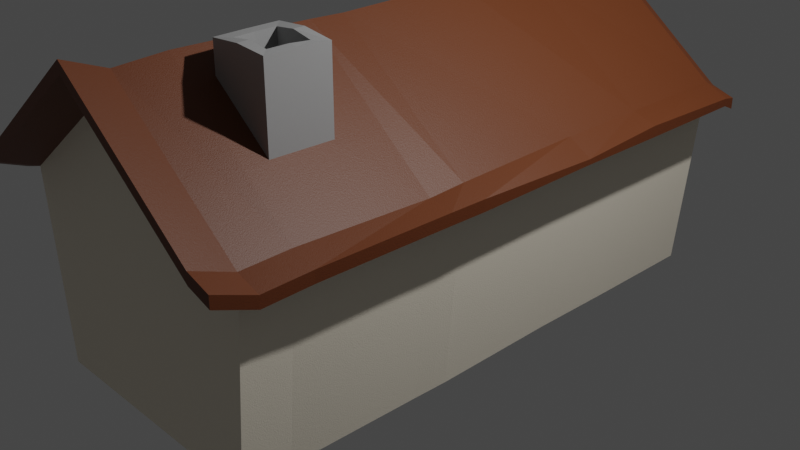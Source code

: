 # Source: house1.blend  (saved by Blender 3.5.10; exported with 4.5.12 LTS)
import bpy
from mathutils import Matrix  # noqa: F401  (used for matrix-valued properties, if any)

bpy.ops.wm.read_factory_settings(use_empty=True)
scene = bpy.context.scene
scene.name = 'Scene'

# ---- collections
col_collection = bpy.data.collections.new('Collection'); scene.collection.children.link(col_collection)

# ---- materials (node trees are filled in below, after node groups)
mat_gray = bpy.data.materials.new('gray')
mat_gray.use_transparent_shadow = False
mat_light_brown = bpy.data.materials.new('light brown')
mat_light_brown.use_transparent_shadow = False
mat_dark_brown = bpy.data.materials.new('dark brown')
mat_dark_brown.use_transparent_shadow = False
mat_white = bpy.data.materials.new('white')
mat_white.use_transparent_shadow = False

# ---- material node trees
mat_gray.use_nodes = True; mat_gray.node_tree.nodes.clear()
_N = mat_gray.node_tree.nodes; _L = mat_gray.node_tree.links
n0 = _N.new('ShaderNodeBsdfPrincipled'); n0.name = 'Principled BSDF'; n0.location = (10, 300)
n0.distribution = 'GGX'
n0.subsurface_method = 'RANDOM_WALK_SKIN'
n0.inputs[0].default_value = (0.3506, 0.3506, 0.3506, 1.0)
n0.inputs[3].default_value = 1.45
n0.inputs[27].default_value = (0.0, 0.0, 0.0, 1.0)
n0.inputs[28].default_value = 1.0
n1 = _N.new('ShaderNodeOutputMaterial'); n1.name = 'Material Output'; n1.location = (300, 300)
n2 = _N.new('ShaderNodeBump'); n2.name = 'Bump'; n2.location = (-234, -229)
n2.inputs[0].default_value = 0.1
n2.inputs[1].default_value = 1.0
n2.inputs[2].default_value = 1.0
n3 = _N.new('ShaderNodeHueSaturation'); n3.name = 'Hue Saturation Value'; n3.location = (-475, -323)
n4 = _N.new('ShaderNodeTexNoise'); n4.name = 'Noise Texture'; n4.location = (-693, -331)
n4.inputs[2].default_value = 888.0
_L.new(n0.outputs[0], n1.inputs[0])
_L.new(n2.outputs[0], n0.inputs[5])
_L.new(n3.outputs[0], n2.inputs[3])
_L.new(n4.outputs[0], n3.inputs[4])
n1.is_active_output = True
mat_light_brown.use_nodes = True; mat_light_brown.node_tree.nodes.clear()
_N = mat_light_brown.node_tree.nodes; _L = mat_light_brown.node_tree.links
n0 = _N.new('ShaderNodeBsdfPrincipled'); n0.name = 'Principled BSDF'; n0.location = (10, 300)
n0.distribution = 'GGX'
n0.subsurface_method = 'RANDOM_WALK_SKIN'
n0.inputs[0].default_value = (0.3588, 0.1786, 0.1068, 1.0)
n0.inputs[3].default_value = 1.45
n0.inputs[27].default_value = (0.0, 0.0, 0.0, 1.0)
n0.inputs[28].default_value = 1.0
n1 = _N.new('ShaderNodeOutputMaterial'); n1.name = 'Material Output'; n1.location = (300, 300)
n2 = _N.new('ShaderNodeBump'); n2.name = 'Bump'; n2.location = (-234, -229)
n2.inputs[0].default_value = 0.1
n2.inputs[1].default_value = 1.0
n2.inputs[2].default_value = 1.0
n3 = _N.new('ShaderNodeHueSaturation'); n3.name = 'Hue Saturation Value'; n3.location = (-475, -323)
n4 = _N.new('ShaderNodeTexNoise'); n4.name = 'Noise Texture'; n4.location = (-693, -331)
n4.inputs[2].default_value = 888.0
_L.new(n0.outputs[0], n1.inputs[0])
_L.new(n2.outputs[0], n0.inputs[5])
_L.new(n3.outputs[0], n2.inputs[3])
_L.new(n4.outputs[0], n3.inputs[4])
n1.is_active_output = True
mat_dark_brown.use_nodes = True; mat_dark_brown.node_tree.nodes.clear()
_N = mat_dark_brown.node_tree.nodes; _L = mat_dark_brown.node_tree.links
n0 = _N.new('ShaderNodeBsdfPrincipled'); n0.name = 'Principled BSDF'; n0.location = (10, 300)
n0.distribution = 'GGX'
n0.subsurface_method = 'RANDOM_WALK_SKIN'
n0.inputs[0].default_value = (0.1376, 0.0354, 0.008495, 1.0)
n0.inputs[3].default_value = 1.45
n0.inputs[27].default_value = (0.0, 0.0, 0.0, 1.0)
n0.inputs[28].default_value = 1.0
n1 = _N.new('ShaderNodeOutputMaterial'); n1.name = 'Material Output'; n1.location = (300, 300)
n2 = _N.new('ShaderNodeBump'); n2.name = 'Bump'; n2.location = (-234, -229)
n2.inputs[0].default_value = 0.1
n2.inputs[1].default_value = 1.0
n2.inputs[2].default_value = 1.0
n3 = _N.new('ShaderNodeHueSaturation'); n3.name = 'Hue Saturation Value'; n3.location = (-475, -323)
n4 = _N.new('ShaderNodeTexNoise'); n4.name = 'Noise Texture'; n4.location = (-693, -331)
n4.inputs[2].default_value = 888.0
_L.new(n0.outputs[0], n1.inputs[0])
_L.new(n2.outputs[0], n0.inputs[5])
_L.new(n3.outputs[0], n2.inputs[3])
_L.new(n4.outputs[0], n3.inputs[4])
n1.is_active_output = True
mat_white.use_nodes = True; mat_white.node_tree.nodes.clear()
_N = mat_white.node_tree.nodes; _L = mat_white.node_tree.links
n0 = _N.new('ShaderNodeBsdfPrincipled'); n0.name = 'Principled BSDF'; n0.location = (10, 300)
n0.distribution = 'GGX'
n0.subsurface_method = 'RANDOM_WALK_SKIN'
n0.inputs[0].default_value = (0.956, 0.8714, 0.7157, 1.0)
n0.inputs[3].default_value = 1.45
n0.inputs[27].default_value = (0.0, 0.0, 0.0, 1.0)
n0.inputs[28].default_value = 1.0
n1 = _N.new('ShaderNodeOutputMaterial'); n1.name = 'Material Output'; n1.location = (300, 300)
n2 = _N.new('ShaderNodeBump'); n2.name = 'Bump'; n2.location = (-234, -229)
n2.inputs[0].default_value = 0.1
n2.inputs[1].default_value = 1.0
n2.inputs[2].default_value = 1.0
n3 = _N.new('ShaderNodeHueSaturation'); n3.name = 'Hue Saturation Value'; n3.location = (-475, -323)
n4 = _N.new('ShaderNodeTexNoise'); n4.name = 'Noise Texture'; n4.location = (-693, -331)
n4.inputs[2].default_value = 888.0
_L.new(n0.outputs[0], n1.inputs[0])
_L.new(n2.outputs[0], n0.inputs[5])
_L.new(n3.outputs[0], n2.inputs[3])
_L.new(n4.outputs[0], n3.inputs[4])
n1.is_active_output = True

# ---- world
world_world = bpy.data.worlds.new('World'); scene.world = world_world
world_world.use_nodes = True; world_world.node_tree.nodes.clear()
_N = world_world.node_tree.nodes; _L = world_world.node_tree.links
n0 = _N.new('ShaderNodeOutputWorld'); n0.name = 'World Output'; n0.location = (300, 300)
n1 = _N.new('ShaderNodeBackground'); n1.name = 'Background'; n1.location = (10, 300)
n1.inputs[0].default_value = (0.05088, 0.05088, 0.05088, 1.0)
_L.new(n1.outputs[0], n0.inputs[0])
n0.is_active_output = True
world_world.color = (0.05088, 0.05088, 0.05088)
world_world.use_sun_shadow = False
world_world.sun_shadow_jitter_overblur = 0.0

# ---- cameras
cam_camera = bpy.data.cameras.new('Camera')
cam_camera.clip_end = 100.0
cam_camera.ortho_scale = 7.314

# ---- lights
light_light = bpy.data.lights.new('Light', 'POINT')
light_light.transmission_factor = 0.0
light_light.energy = 1000.0
light_light.shadow_soft_size = 0.1
light_light.shadow_maximum_resolution = 0.006
light_light.use_absolute_resolution = True

# ---- meshes
me_cube_001 = bpy.data.meshes.new('Cube.001')
me_cube_001.from_pydata([(0.889, -1.0, -1.0), (1.0, -1.0, 1.0), (0.889, 1.0, -1.0), (1.0, 1.0, 1.0), (0.0, 1.0, -1.0), (0.0, 1.0, 2.156), (0.0, -1.0, -1.0), (0.0, -1.0, 2.156), (0.0, 1.0, 2.277), (1.0, 1.0, 1.121), (1.0, -1.0, 1.121), (0.0, -1.0, 2.277), (1.169, 1.0, 0.9176), (1.169, -1.0, 0.9176), (1.169, 1.0, 1.001), (1.169, -1.0, 1.038), (0.0, 1.045, 2.094), (1.0, 1.045, 0.9378), (1.0, 1.045, 1.059), (0.0, 1.045, 2.215), (1.169, 1.045, 0.8554), (1.169, 1.045, 0.9762), (1.0, -1.138, 1.164), (0.0, -1.138, 2.32), (1.0, -1.138, 1.285), (0.0, -1.138, 2.441), (1.169, -1.138, 1.203), (1.169, -1.138, 1.082), (0.889, 0.5811, -1.0), (1.0, 0.5811, 1.0), (0.0, 0.5811, -1.0), (1.0, 0.5811, 1.121), (0.0, 0.5811, 2.238), (1.169, 0.5811, 0.9176), (1.169, 0.5811, 1.038), (1.0, -0.354, 1.0), (0.0, -0.354, -1.0), (1.0, -0.354, 1.081), (0.0, -0.354, 2.277), (1.169, -0.354, 0.9176), (1.169, -0.354, 1.038), (0.889, -0.354, -1.0), (0.8823, 0.2533, -1.0), (0.9933, 0.2533, 1.0), (-0.006721, 0.2533, -1.0), (0.9933, 0.2533, 1.121), (-0.006721, 0.2533, 2.277), (1.163, 0.2533, 0.9176), (1.163, 0.2533, 0.9743), (1.006, -0.2251, 1.0), (0.006051, -0.2251, -1.0), (1.006, -0.2251, 1.105), (0.006051, -0.2251, 2.261), (1.175, -0.2251, 0.9176), (1.175, -0.2251, 1.038), (0.895, -0.2251, -1.0), (0.9871, -0.8262, 1.0), (-0.01295, -0.8262, -1.0), (0.9871, -0.8262, 1.121), (-0.01295, -0.8262, 2.307), (1.156, -0.8262, 0.9176), (1.156, -0.8262, 1.038), (0.876, -0.8262, -1.0)], [], [(4, 5, 3, 2), (62, 56, 1, 0), (57, 62, 0, 6), (7, 1, 22, 23), (13, 15, 26, 27), (0, 1, 7, 6), (58, 59, 11, 10), (14, 12, 20, 21), (33, 12, 14, 34), (29, 3, 12, 33), (3, 5, 16, 17), (58, 10, 15, 61), (17, 16, 19, 18), (17, 18, 21, 20), (5, 8, 19, 16), (12, 3, 17, 20), (8, 9, 18, 19), (9, 14, 21, 18), (23, 22, 24, 25), (24, 22, 27, 26), (10, 11, 25, 24), (1, 13, 27, 22), (11, 7, 23, 25), (15, 10, 24, 26), (9, 31, 34, 14), (43, 29, 33, 47), (47, 33, 34, 48), (9, 8, 32, 31), (4, 2, 28, 30), (2, 3, 29, 28), (60, 39, 40, 61), (56, 35, 39, 60), (51, 37, 40, 54), (51, 52, 38, 37), (50, 55, 41, 36), (55, 49, 35, 41), (28, 29, 43, 42), (30, 28, 42, 44), (31, 32, 46, 45), (31, 45, 48, 34), (53, 47, 48, 54), (49, 43, 47, 53), (35, 49, 53, 39), (39, 53, 54, 40), (42, 43, 49, 55), (44, 42, 55, 50), (45, 46, 52, 51), (45, 51, 54, 48), (1, 56, 60, 13), (13, 60, 61, 15), (37, 58, 61, 40), (37, 38, 59, 58), (36, 41, 62, 57), (41, 35, 56, 62)])
me_cube_001.polygons.foreach_set('material_index', [3, 3, 3, 2, 2, 3, 2, 2, 2, 2, 2, 2, 2, 2, 0, 2, 2, 2, 2, 2, 2, 2, 0, 2, 2, 2, 2, 2, 3, 3, 2, 2, 2, 2, 3, 3, 3, 3, 2, 2, 2, 2, 2, 2, 3, 3, 2, 2, 2, 2, 2, 2, 3, 3])
_uv = me_cube_001.uv_layers.new(name='UVMap')
_uv.uv.foreach_set('vector', [0.375, 0.375, 0.625, 0.375, 0.625, 0.5, 0.375, 0.5, 0.375, 0.7283, 0.625, 0.7283, 0.625, 0.75, 0.375, 0.75, 0.25, 0.7283, 0.375, 0.7283, 0.375, 0.75, 0.25, 0.75, 0.625, 0.875, 0.625, 0.75, 0.625, 0.75, 0.625, 0.875, 0.625, 0.75, 0.625, 0.75, 0.625, 0.75, 0.625, 0.75, 0.375, 0.75, 0.625, 0.75, 0.625, 0.875, 0.375, 0.875, 0.625, 0.7283, 0.75, 0.7283, 0.75, 0.75, 0.625, 0.75, 0.625, 0.5, 0.625, 0.5, 0.625, 0.5, 0.625, 0.5, 0.625, 0.5524, 0.625, 0.5, 0.625, 0.5, 0.625, 0.5524, 0.625, 0.5524, 0.625, 0.5, 0.625, 0.5, 0.625, 0.5524, 0.625, 0.5, 0.625, 0.375, 0.625, 0.375, 0.625, 0.5, 0.625, 0.7283, 0.625, 0.75, 0.625, 0.75, 0.625, 0.7283, 0.625, 0.5, 0.625, 0.375, 0.625, 0.375, 0.625, 0.5, 0.625, 0.5, 0.625, 0.5, 0.625, 0.5, 0.625, 0.5, 0.0, 0.0, 0.0, 0.0, 0.0, 0.0, 0.0, 0.0, 0.625, 0.5, 0.625, 0.5, 0.625, 0.5, 0.625, 0.5, 0.75, 0.5, 0.625, 0.5, 0.625, 0.5, 0.75, 0.5, 0.625, 0.5, 0.625, 0.5, 0.625, 0.5, 0.625, 0.5, 0.625, 0.875, 0.625, 0.75, 0.625, 0.75, 0.625, 0.875, 0.625, 0.75, 0.625, 0.75, 0.625, 0.75, 0.625, 0.75, 0.625, 0.75, 0.75, 0.75, 0.75, 0.75, 0.625, 0.75, 0.625, 0.75, 0.625, 0.75, 0.625, 0.75, 0.625, 0.75, 0.0, 0.0, 0.0, 0.0, 0.0, 0.0, 0.0, 0.0, 0.625, 0.75, 0.625, 0.75, 0.625, 0.75, 0.625, 0.75, 0.625, 0.5, 0.625, 0.5524, 0.625, 0.5524, 0.625, 0.5, 0.625, 0.5933, 0.625, 0.5524, 0.625, 0.5524, 0.625, 0.5933, 0.625, 0.5933, 0.625, 0.5524, 0.625, 0.5524, 0.625, 0.5933, 0.625, 0.5, 0.75, 0.5, 0.75, 0.5524, 0.625, 0.5524, 0.25, 0.5, 0.375, 0.5, 0.375, 0.5524, 0.25, 0.5524, 0.375, 0.5, 0.625, 0.5, 0.625, 0.5524, 0.375, 0.5524, 0.625, 0.7283, 0.625, 0.6692, 0.625, 0.6692, 0.625, 0.7283, 0.625, 0.7283, 0.625, 0.6692, 0.625, 0.6692, 0.625, 0.7283, 0.625, 0.6531, 0.625, 0.6692, 0.625, 0.6692, 0.625, 0.6531, 0.625, 0.6531, 0.75, 0.6531, 0.75, 0.6692, 0.625, 0.6692, 0.25, 0.6531, 0.375, 0.6531, 0.375, 0.6692, 0.25, 0.6692, 0.375, 0.6531, 0.625, 0.6531, 0.625, 0.6692, 0.375, 0.6692, 0.375, 0.5524, 0.625, 0.5524, 0.625, 0.5933, 0.375, 0.5933, 0.25, 0.5524, 0.375, 0.5524, 0.375, 0.5933, 0.25, 0.5933, 0.625, 0.5524, 0.75, 0.5524, 0.75, 0.5933, 0.625, 0.5933, 0.625, 0.5524, 0.625, 0.5933, 0.625, 0.5933, 0.625, 0.5524, 0.625, 0.6531, 0.625, 0.5933, 0.625, 0.5933, 0.625, 0.6531, 0.625, 0.6531, 0.625, 0.5933, 0.625, 0.5933, 0.625, 0.6531, 0.625, 0.6692, 0.625, 0.6531, 0.625, 0.6531, 0.625, 0.6692, 0.625, 0.6692, 0.625, 0.6531, 0.625, 0.6531, 0.625, 0.6692, 0.375, 0.5933, 0.625, 0.5933, 0.625, 0.6531, 0.375, 0.6531, 0.25, 0.5933, 0.375, 0.5933, 0.375, 0.6531, 0.25, 0.6531, 0.625, 0.5933, 0.75, 0.5933, 0.75, 0.6531, 0.625, 0.6531, 0.625, 0.5933, 0.625, 0.6531, 0.625, 0.6531, 0.625, 0.5933, 0.625, 0.75, 0.625, 0.7283, 0.625, 0.7283, 0.625, 0.75, 0.625, 0.75, 0.625, 0.7283, 0.625, 0.7283, 0.625, 0.75, 0.625, 0.6692, 0.625, 0.7283, 0.625, 0.7283, 0.625, 0.6692, 0.625, 0.6692, 0.75, 0.6692, 0.75, 0.7283, 0.625, 0.7283, 0.25, 0.6692, 0.375, 0.6692, 0.375, 0.7283, 0.25, 0.7283, 0.375, 0.6692, 0.625, 0.6692, 0.625, 0.7283, 0.375, 0.7283])
me_cube_001.materials.append(mat_gray)
me_cube_001.materials.append(mat_light_brown)
me_cube_001.materials.append(mat_dark_brown)
me_cube_001.materials.append(mat_white)
me_cube_001.update()
me_cube_002 = bpy.data.meshes.new('Cube.002')
me_cube_002.from_pydata([(-0.9621, -1.0, -1.0), (-0.6102, -0.648, 1.0), (-1.0, 1.0, -1.0), (-0.648, 0.648, 1.0), (1.0, -1.0, -1.0), (0.648, -0.648, 1.0), (1.0, 1.0, -1.027), (0.648, 0.648, 0.9729), (-0.9621, -1.0, 1.0), (-1.0, 1.0, 1.0), (1.0, 1.0, 0.9729), (1.0, -1.0, 1.0), (-0.6102, -0.648, 0.4521), (-0.648, 0.648, 0.4521), (0.648, 0.648, 0.425), (0.648, -0.648, 0.4521), (-1.0, 0.0, -1.0), (-1.0, 0.0, 1.0), (1.0, 0.0, -1.0), (1.0, 0.0, 1.0), (-0.648, 0.0, 1.0), (0.648, 0.0, 1.0), (-0.648, 0.0, 0.4521), (0.648, 0.0, 0.4521), (0.0, 1.0, -0.9645), (0.0, 1.0, 1.036), (0.0, -1.0, -0.9645), (0.0, -1.0, 1.036), (0.0, 0.648, 1.036), (0.0, -0.648, 1.036), (0.0, 0.648, 0.4876), (0.0, -0.648, 0.4876), (0.0, 0.0, 0.4876), (0.0, 0.0, -0.9645)], [], [(16, 17, 9, 2), (24, 25, 10, 6), (18, 19, 11, 4), (26, 27, 8, 0), (33, 18, 4, 26), (29, 5, 15, 31), (20, 3, 9, 17), (28, 7, 10, 25), (21, 5, 11, 19), (29, 1, 8, 27), (32, 22, 12, 31), (28, 3, 13, 30), (21, 7, 14, 23), (20, 1, 12, 22), (3, 20, 22, 13), (5, 21, 23, 15), (30, 13, 22, 32), (7, 21, 19, 10), (1, 20, 17, 8), (24, 6, 18, 33), (6, 10, 19, 18), (0, 8, 17, 16), (2, 24, 33, 16), (14, 30, 32, 23), (7, 28, 30, 14), (23, 32, 31, 15), (5, 29, 27, 11), (3, 28, 25, 9), (1, 29, 31, 12), (16, 33, 26, 0), (4, 11, 27, 26), (2, 9, 25, 24)])
_uv = me_cube_002.uv_layers.new(name='UVMap')
_uv.uv.foreach_set('vector', [0.375, 0.125, 0.625, 0.125, 0.625, 0.25, 0.375, 0.25, 0.375, 0.375, 0.625, 0.375, 0.625, 0.5, 0.375, 0.5, 0.375, 0.625, 0.625, 0.625, 0.625, 0.75, 0.375, 0.75, 0.375, 0.875, 0.625, 0.875, 0.625, 1.0, 0.375, 1.0, 0.25, 0.625, 0.375, 0.625, 0.375, 0.75, 0.25, 0.75, 0.75, 0.706, 0.669, 0.706, 0.669, 0.706, 0.75, 0.706, 0.831, 0.625, 0.831, 0.544, 0.875, 0.5, 0.875, 0.625, 0.75, 0.544, 0.669, 0.544, 0.625, 0.5, 0.75, 0.5, 0.669, 0.625, 0.669, 0.706, 0.625, 0.75, 0.625, 0.625, 0.75, 0.706, 0.831, 0.706, 0.875, 0.75, 0.75, 0.75, 0.75, 0.625, 0.831, 0.625, 0.831, 0.706, 0.75, 0.706, 0.75, 0.544, 0.831, 0.544, 0.831, 0.544, 0.75, 0.544, 0.669, 0.625, 0.669, 0.544, 0.669, 0.544, 0.669, 0.625, 0.831, 0.625, 0.831, 0.706, 0.831, 0.706, 0.831, 0.625, 0.831, 0.544, 0.831, 0.625, 0.831, 0.625, 0.831, 0.544, 0.669, 0.706, 0.669, 0.625, 0.669, 0.625, 0.669, 0.706, 0.75, 0.544, 0.831, 0.544, 0.831, 0.625, 0.75, 0.625, 0.669, 0.544, 0.669, 0.625, 0.625, 0.625, 0.625, 0.5, 0.831, 0.706, 0.831, 0.625, 0.875, 0.625, 0.875, 0.75, 0.25, 0.5, 0.375, 0.5, 0.375, 0.625, 0.25, 0.625, 0.375, 0.5, 0.625, 0.5, 0.625, 0.625, 0.375, 0.625, 0.375, 0.0, 0.625, 0.0, 0.625, 0.125, 0.375, 0.125, 0.125, 0.5, 0.25, 0.5, 0.25, 0.625, 0.125, 0.625, 0.669, 0.544, 0.75, 0.544, 0.75, 0.625, 0.669, 0.625, 0.669, 0.544, 0.75, 0.544, 0.75, 0.544, 0.669, 0.544, 0.669, 0.625, 0.75, 0.625, 0.75, 0.706, 0.669, 0.706, 0.669, 0.706, 0.75, 0.706, 0.75, 0.75, 0.625, 0.75, 0.831, 0.544, 0.75, 0.544, 0.75, 0.5, 0.875, 0.5, 0.831, 0.706, 0.75, 0.706, 0.75, 0.706, 0.831, 0.706, 0.125, 0.625, 0.25, 0.625, 0.25, 0.75, 0.125, 0.75, 0.375, 0.75, 0.625, 0.75, 0.625, 0.875, 0.375, 0.875, 0.375, 0.25, 0.625, 0.25, 0.625, 0.375, 0.375, 0.375])
me_cube_002.materials.append(mat_gray)
me_cube_002.update()
me_cube_003 = bpy.data.meshes.new('Cube.003')
me_cube_003.from_pydata([(-1.0, -1.0, -1.0), (-1.0, -1.0, 1.0), (-1.0, 1.0, -1.0), (-1.0, 1.0, 1.0), (1.0, -1.0, -1.0), (1.0, -1.0, 1.0), (1.0, 1.0, -1.0), (1.0, 1.0, 1.0)], [], [(0, 1, 3, 2), (2, 3, 7, 6), (6, 7, 5, 4), (4, 5, 1, 0), (2, 6, 4, 0), (7, 3, 1, 5)])
_uv = me_cube_003.uv_layers.new(name='UVMap')
_uv.uv.foreach_set('vector', [0.375, 0.0, 0.625, 0.0, 0.625, 0.25, 0.375, 0.25, 0.375, 0.25, 0.625, 0.25, 0.625, 0.5, 0.375, 0.5, 0.375, 0.5, 0.625, 0.5, 0.625, 0.75, 0.375, 0.75, 0.375, 0.75, 0.625, 0.75, 0.625, 1.0, 0.375, 1.0, 0.125, 0.5, 0.375, 0.5, 0.375, 0.75, 0.125, 0.75, 0.625, 0.5, 0.875, 0.5, 0.875, 0.75, 0.625, 0.75])
me_cube_003.materials.append(mat_light_brown)
me_cube_003.update()
me_cube_004 = bpy.data.meshes.new('Cube.004')
me_cube_004.from_pydata([(-1.0, -1.0, -1.0), (-1.0, -1.0, 1.0), (-1.0, 1.0, -1.0), (-1.0, 1.0, 1.0), (1.0, -1.0, -1.0), (1.0, -1.0, 1.0), (1.0, 1.0, -1.0), (1.0, 1.0, 1.0)], [], [(0, 1, 3, 2), (2, 3, 7, 6), (6, 7, 5, 4), (4, 5, 1, 0), (2, 6, 4, 0), (7, 3, 1, 5)])
_uv = me_cube_004.uv_layers.new(name='UVMap')
_uv.uv.foreach_set('vector', [0.375, 0.0, 0.625, 0.0, 0.625, 0.25, 0.375, 0.25, 0.375, 0.25, 0.625, 0.25, 0.625, 0.5, 0.375, 0.5, 0.375, 0.5, 0.625, 0.5, 0.625, 0.75, 0.375, 0.75, 0.375, 0.75, 0.625, 0.75, 0.625, 1.0, 0.375, 1.0, 0.125, 0.5, 0.375, 0.5, 0.375, 0.75, 0.125, 0.75, 0.625, 0.5, 0.875, 0.5, 0.875, 0.75, 0.625, 0.75])
me_cube_004.materials.append(mat_dark_brown)
me_cube_004.update()
me_cube_005 = bpy.data.meshes.new('Cube.005')
me_cube_005.from_pydata([(-1.0, -1.0, -1.0), (-1.0, -1.0, 1.0), (-1.0, 1.0, -1.0), (-1.0, 1.0, 1.0), (1.0, -1.0, -1.0), (1.0, -1.0, 1.0), (1.0, 1.0, -1.0), (1.0, 1.0, 1.0)], [], [(0, 1, 3, 2), (2, 3, 7, 6), (6, 7, 5, 4), (4, 5, 1, 0), (2, 6, 4, 0), (7, 3, 1, 5)])
_uv = me_cube_005.uv_layers.new(name='UVMap')
_uv.uv.foreach_set('vector', [0.375, 0.0, 0.625, 0.0, 0.625, 0.25, 0.375, 0.25, 0.375, 0.25, 0.625, 0.25, 0.625, 0.5, 0.375, 0.5, 0.375, 0.5, 0.625, 0.5, 0.625, 0.75, 0.375, 0.75, 0.375, 0.75, 0.625, 0.75, 0.625, 1.0, 0.375, 1.0, 0.125, 0.5, 0.375, 0.5, 0.375, 0.75, 0.125, 0.75, 0.625, 0.5, 0.875, 0.5, 0.875, 0.75, 0.625, 0.75])
me_cube_005.materials.append(mat_dark_brown)
me_cube_005.update()
me_cube_006 = bpy.data.meshes.new('Cube.006')
me_cube_006.from_pydata([(-1.0, -1.0, -1.0), (-1.0, -1.0, 1.0), (-1.0, 1.0, -1.0), (-1.0, 1.0, 1.0), (1.0, -1.0, -1.0), (1.0, -1.0, 1.0), (1.0, 1.0, -1.0), (1.0, 1.0, 1.0)], [], [(0, 1, 3, 2), (2, 3, 7, 6), (6, 7, 5, 4), (4, 5, 1, 0), (2, 6, 4, 0), (7, 3, 1, 5)])
_uv = me_cube_006.uv_layers.new(name='UVMap')
_uv.uv.foreach_set('vector', [0.375, 0.0, 0.625, 0.0, 0.625, 0.25, 0.375, 0.25, 0.375, 0.25, 0.625, 0.25, 0.625, 0.5, 0.375, 0.5, 0.375, 0.5, 0.625, 0.5, 0.625, 0.75, 0.375, 0.75, 0.375, 0.75, 0.625, 0.75, 0.625, 1.0, 0.375, 1.0, 0.125, 0.5, 0.375, 0.5, 0.375, 0.75, 0.125, 0.75, 0.625, 0.5, 0.875, 0.5, 0.875, 0.75, 0.625, 0.75])
me_cube_006.materials.append(mat_dark_brown)
me_cube_006.update()

# ---- objects
ob_light = bpy.data.objects.new('Light', light_light)
ob_camera = bpy.data.objects.new('Camera', cam_camera)
ob_cube = bpy.data.objects.new('Cube', me_cube_001)
ob_cube_001 = bpy.data.objects.new('Cube.001', me_cube_002)
ob_cube_002 = bpy.data.objects.new('Cube.002', me_cube_003)
ob_cube_003 = bpy.data.objects.new('Cube.003', me_cube_004)
ob_cube_004 = bpy.data.objects.new('Cube.004', me_cube_005)
ob_cube_005 = bpy.data.objects.new('Cube.005', me_cube_006)

# ---- transforms, parenting, visibility, modifiers, constraints
ob_light.location = (4.076, 1.005, 5.904)
ob_light.rotation_euler = (0.6503, 0.05522, 1.866)
ob_light.lock_rotations_4d = False
ob_light.empty_display_type = 'ARROWS'
ob_light.color = (0.0, 0.0, 0.0, 0.0)
ob_light.lineart.crease_threshold = 0.0
ob_camera.location = (7.359, -6.926, 4.958)
ob_camera.rotation_euler = (1.109, 0.0, 0.8149)
ob_camera.lock_rotations_4d = False
ob_camera.empty_display_type = 'ARROWS'
ob_camera.color = (0.0, 0.0, 0.0, 0.0)
ob_camera.display_type = 'WIRE'
ob_camera.lineart.crease_threshold = 0.0
ob_cube.location = (0.0, 0.0, 0.0)
ob_cube.scale = (1.5, 3.0, 1.0)
_m = ob_cube.modifiers.new('Mirror', 'MIRROR')
_m.merge_threshold = 0.033
ob_cube_001.location = (0.572, -1.9, 1.72)
ob_cube_001.scale = (0.3315, 0.3315, 0.6953)
ob_cube_002.location = (0.4879, 2.984, -0.3597)
ob_cube_002.scale = (0.4, 0.07692, 0.7)
ob_cube_003.location = (0.9765, 3.008, -0.346)
ob_cube_003.rotation_euler = (0.0, 0.01745, 0.0)
ob_cube_003.scale = (0.1, 0.1, 0.7765)
ob_cube_004.location = (-0.007837, 3.008, -0.346)
ob_cube_004.rotation_euler = (0.0, -0.01745, 0.0)
ob_cube_004.scale = (0.1, 0.1, 0.7765)
ob_cube_005.location = (0.4935, 3.015, 0.3904)
ob_cube_005.rotation_euler = (0.0, 1.571, 0.0)
ob_cube_005.scale = (0.1, 0.1, 0.6427)

# ---- collection membership
col_collection.objects.link(ob_light)
col_collection.objects.link(ob_camera)
col_collection.objects.link(ob_cube)
col_collection.objects.link(ob_cube_001)
col_collection.objects.link(ob_cube_002)
col_collection.objects.link(ob_cube_003)
col_collection.objects.link(ob_cube_004)
col_collection.objects.link(ob_cube_005)

# ---- scene / render settings (as saved in the file)
scene.camera = ob_camera
scene.frame_start = 1; scene.frame_end = 250; scene.frame_set(1)
scene.render.engine = 'BLENDER_EEVEE_NEXT'
scene.cycles.sampling_pattern = 'TABULATED_SOBOL'
scene.view_settings.view_transform = 'Filmic'
bpy.context.view_layer.update()
